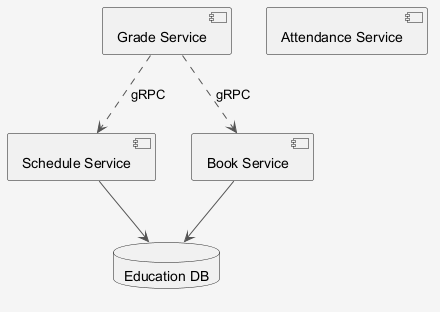

The diagram above was rendered by PlantUML. Its source (embedded in the PNG):
@startuml
skinparam shadowing false
skinparam backgroundColor #F5F5F5
skinparam ArrowColor #555555
component "Schedule Service" as C_ScheduleService
component "Attendance Service" as C_AttendanceService
component "Book Service" as C_BookService
component "Grade Service" as C_GradeService
database "Education DB" as DB_education
C_ScheduleService --> DB_education
C_BookService --> DB_education
C_GradeService ..> C_BookService : gRPC
C_GradeService ..> C_ScheduleService : gRPC
@enduml